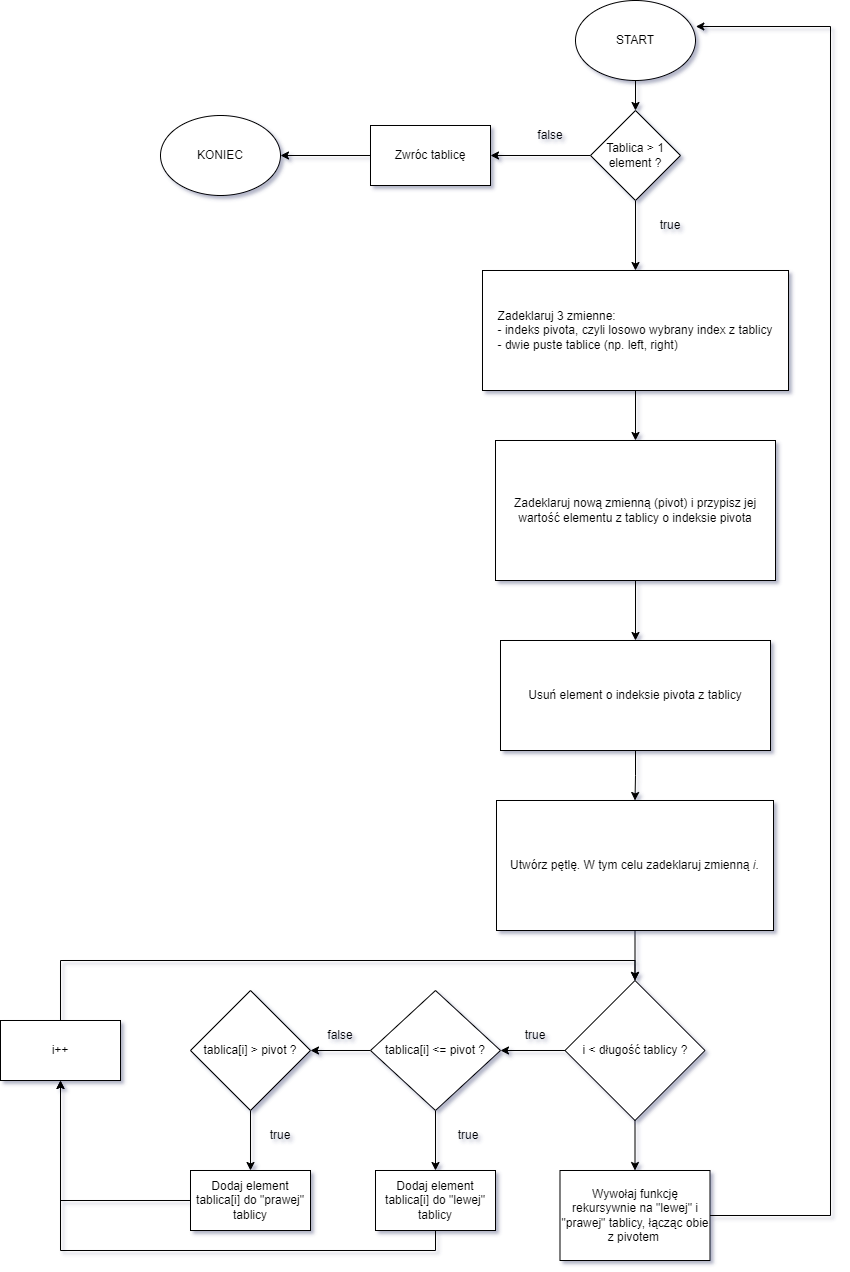

The diagram above was exported from draw.io. Its source (the exported page's mxGraphModel, read from the mxfile embedded in the PNG):
<mxGraphModel dx="1856" dy="694" grid="1" gridSize="10" guides="1" tooltips="1" connect="1" arrows="1" fold="1" page="1" pageScale="1" pageWidth="850" pageHeight="1100" background="#ffffff" math="0" shadow="1">
  <root>
    <mxCell id="0" />
    <mxCell id="1" parent="0" />
    <mxCell id="o9VIKes04vD7rrkzh1nW-4" style="edgeStyle=orthogonalEdgeStyle;rounded=0;orthogonalLoop=1;jettySize=auto;html=1;exitX=0.5;exitY=1;exitDx=0;exitDy=0;entryX=0.5;entryY=0;entryDx=0;entryDy=0;" edge="1" parent="1" source="o9VIKes04vD7rrkzh1nW-1" target="o9VIKes04vD7rrkzh1nW-3">
      <mxGeometry relative="1" as="geometry" />
    </mxCell>
    <mxCell id="o9VIKes04vD7rrkzh1nW-1" value="START" style="ellipse;whiteSpace=wrap;html=1;" vertex="1" parent="1">
      <mxGeometry x="365" y="40" width="120" height="80" as="geometry" />
    </mxCell>
    <mxCell id="o9VIKes04vD7rrkzh1nW-6" style="edgeStyle=orthogonalEdgeStyle;rounded=0;orthogonalLoop=1;jettySize=auto;html=1;exitX=0;exitY=0.5;exitDx=0;exitDy=0;entryX=1;entryY=0.5;entryDx=0;entryDy=0;" edge="1" parent="1" source="o9VIKes04vD7rrkzh1nW-3" target="o9VIKes04vD7rrkzh1nW-5">
      <mxGeometry relative="1" as="geometry" />
    </mxCell>
    <mxCell id="o9VIKes04vD7rrkzh1nW-11" style="edgeStyle=orthogonalEdgeStyle;rounded=0;orthogonalLoop=1;jettySize=auto;html=1;exitX=0.5;exitY=1;exitDx=0;exitDy=0;entryX=0.5;entryY=0;entryDx=0;entryDy=0;" edge="1" parent="1" source="o9VIKes04vD7rrkzh1nW-3" target="o9VIKes04vD7rrkzh1nW-10">
      <mxGeometry relative="1" as="geometry" />
    </mxCell>
    <mxCell id="o9VIKes04vD7rrkzh1nW-3" value="Tablica &amp;gt; 1 element ?" style="rhombus;whiteSpace=wrap;html=1;" vertex="1" parent="1">
      <mxGeometry x="380" y="150" width="90" height="90" as="geometry" />
    </mxCell>
    <mxCell id="o9VIKes04vD7rrkzh1nW-46" style="edgeStyle=orthogonalEdgeStyle;rounded=0;orthogonalLoop=1;jettySize=auto;html=1;exitX=0;exitY=0.5;exitDx=0;exitDy=0;entryX=1;entryY=0.5;entryDx=0;entryDy=0;" edge="1" parent="1" source="o9VIKes04vD7rrkzh1nW-5" target="o9VIKes04vD7rrkzh1nW-45">
      <mxGeometry relative="1" as="geometry" />
    </mxCell>
    <mxCell id="o9VIKes04vD7rrkzh1nW-5" value="Zwróc tablicę" style="rounded=0;whiteSpace=wrap;html=1;" vertex="1" parent="1">
      <mxGeometry x="160" y="165" width="120" height="60" as="geometry" />
    </mxCell>
    <mxCell id="o9VIKes04vD7rrkzh1nW-7" value="false" style="text;html=1;strokeColor=none;fillColor=none;align=center;verticalAlign=middle;whiteSpace=wrap;rounded=0;" vertex="1" parent="1">
      <mxGeometry x="310" y="160" width="60" height="30" as="geometry" />
    </mxCell>
    <mxCell id="o9VIKes04vD7rrkzh1nW-14" style="edgeStyle=orthogonalEdgeStyle;rounded=0;orthogonalLoop=1;jettySize=auto;html=1;exitX=0.5;exitY=1;exitDx=0;exitDy=0;entryX=0.5;entryY=0;entryDx=0;entryDy=0;" edge="1" parent="1" source="o9VIKes04vD7rrkzh1nW-10" target="o9VIKes04vD7rrkzh1nW-13">
      <mxGeometry relative="1" as="geometry" />
    </mxCell>
    <mxCell id="o9VIKes04vD7rrkzh1nW-10" value="&lt;div style=&quot;text-align: left&quot;&gt;&lt;span&gt;Zadeklaruj 3 zmienne:&lt;/span&gt;&lt;/div&gt;&lt;div style=&quot;text-align: left&quot;&gt;&lt;span&gt;- indeks pivota, czyli losowo wybrany index z tablicy&lt;/span&gt;&lt;/div&gt;&lt;div style=&quot;text-align: left&quot;&gt;&lt;span&gt;- dwie puste tablice (np. left, right)&lt;/span&gt;&lt;/div&gt;" style="rounded=0;whiteSpace=wrap;html=1;" vertex="1" parent="1">
      <mxGeometry x="272" y="310" width="306" height="120" as="geometry" />
    </mxCell>
    <mxCell id="o9VIKes04vD7rrkzh1nW-12" value="true" style="text;html=1;strokeColor=none;fillColor=none;align=center;verticalAlign=middle;whiteSpace=wrap;rounded=0;" vertex="1" parent="1">
      <mxGeometry x="430" y="250" width="60" height="30" as="geometry" />
    </mxCell>
    <mxCell id="o9VIKes04vD7rrkzh1nW-16" style="edgeStyle=orthogonalEdgeStyle;rounded=0;orthogonalLoop=1;jettySize=auto;html=1;exitX=0.5;exitY=1;exitDx=0;exitDy=0;entryX=0.5;entryY=0;entryDx=0;entryDy=0;" edge="1" parent="1" source="o9VIKes04vD7rrkzh1nW-13" target="o9VIKes04vD7rrkzh1nW-15">
      <mxGeometry relative="1" as="geometry" />
    </mxCell>
    <mxCell id="o9VIKes04vD7rrkzh1nW-13" value="Zadeklaruj nową zmienną (pivot) i przypisz jej wartość elementu z tablicy o indeksie pivota" style="rounded=0;whiteSpace=wrap;html=1;" vertex="1" parent="1">
      <mxGeometry x="285" y="480" width="280" height="140" as="geometry" />
    </mxCell>
    <mxCell id="o9VIKes04vD7rrkzh1nW-20" style="edgeStyle=orthogonalEdgeStyle;rounded=0;orthogonalLoop=1;jettySize=auto;html=1;exitX=0.5;exitY=1;exitDx=0;exitDy=0;entryX=0.5;entryY=0;entryDx=0;entryDy=0;" edge="1" parent="1" source="o9VIKes04vD7rrkzh1nW-15" target="o9VIKes04vD7rrkzh1nW-17">
      <mxGeometry relative="1" as="geometry" />
    </mxCell>
    <mxCell id="o9VIKes04vD7rrkzh1nW-15" value="Usuń element o indeksie pivota z tablicy" style="rounded=0;whiteSpace=wrap;html=1;" vertex="1" parent="1">
      <mxGeometry x="290" y="680" width="270" height="110" as="geometry" />
    </mxCell>
    <mxCell id="o9VIKes04vD7rrkzh1nW-22" style="edgeStyle=orthogonalEdgeStyle;rounded=0;orthogonalLoop=1;jettySize=auto;html=1;exitX=0.5;exitY=1;exitDx=0;exitDy=0;entryX=0.5;entryY=0;entryDx=0;entryDy=0;" edge="1" parent="1" source="o9VIKes04vD7rrkzh1nW-17" target="o9VIKes04vD7rrkzh1nW-21">
      <mxGeometry relative="1" as="geometry" />
    </mxCell>
    <mxCell id="o9VIKes04vD7rrkzh1nW-17" value="&lt;div style=&quot;text-align: left&quot;&gt;&lt;span&gt;Utwórz pętlę. W tym celu zadeklaruj zmienną &lt;i&gt;i&lt;/i&gt;.&lt;/span&gt;&lt;/div&gt;" style="rounded=0;whiteSpace=wrap;html=1;" vertex="1" parent="1">
      <mxGeometry x="286" y="840" width="277" height="130" as="geometry" />
    </mxCell>
    <mxCell id="o9VIKes04vD7rrkzh1nW-25" style="edgeStyle=orthogonalEdgeStyle;rounded=0;orthogonalLoop=1;jettySize=auto;html=1;exitX=0;exitY=0.5;exitDx=0;exitDy=0;entryX=1;entryY=0.5;entryDx=0;entryDy=0;" edge="1" parent="1" source="o9VIKes04vD7rrkzh1nW-21" target="o9VIKes04vD7rrkzh1nW-24">
      <mxGeometry relative="1" as="geometry" />
    </mxCell>
    <mxCell id="o9VIKes04vD7rrkzh1nW-43" style="edgeStyle=orthogonalEdgeStyle;rounded=0;orthogonalLoop=1;jettySize=auto;html=1;exitX=0.5;exitY=1;exitDx=0;exitDy=0;entryX=0.5;entryY=0;entryDx=0;entryDy=0;" edge="1" parent="1" source="o9VIKes04vD7rrkzh1nW-21" target="o9VIKes04vD7rrkzh1nW-42">
      <mxGeometry relative="1" as="geometry" />
    </mxCell>
    <mxCell id="o9VIKes04vD7rrkzh1nW-21" value="i &amp;lt; długość tablicy ?" style="rhombus;whiteSpace=wrap;html=1;" vertex="1" parent="1">
      <mxGeometry x="354.5" y="1020" width="140" height="140" as="geometry" />
    </mxCell>
    <mxCell id="o9VIKes04vD7rrkzh1nW-29" style="edgeStyle=orthogonalEdgeStyle;rounded=0;orthogonalLoop=1;jettySize=auto;html=1;exitX=0.5;exitY=1;exitDx=0;exitDy=0;entryX=0.5;entryY=0;entryDx=0;entryDy=0;" edge="1" parent="1" source="o9VIKes04vD7rrkzh1nW-24" target="o9VIKes04vD7rrkzh1nW-28">
      <mxGeometry relative="1" as="geometry" />
    </mxCell>
    <mxCell id="o9VIKes04vD7rrkzh1nW-34" style="edgeStyle=orthogonalEdgeStyle;rounded=0;orthogonalLoop=1;jettySize=auto;html=1;exitX=0;exitY=0.5;exitDx=0;exitDy=0;entryX=1;entryY=0.5;entryDx=0;entryDy=0;" edge="1" parent="1" source="o9VIKes04vD7rrkzh1nW-24" target="o9VIKes04vD7rrkzh1nW-30">
      <mxGeometry relative="1" as="geometry" />
    </mxCell>
    <mxCell id="o9VIKes04vD7rrkzh1nW-24" value="tablica[i] &amp;lt;= pivot ?" style="rhombus;whiteSpace=wrap;html=1;" vertex="1" parent="1">
      <mxGeometry x="160" y="1030" width="130" height="120" as="geometry" />
    </mxCell>
    <mxCell id="o9VIKes04vD7rrkzh1nW-26" value="true" style="text;html=1;strokeColor=none;fillColor=none;align=center;verticalAlign=middle;whiteSpace=wrap;rounded=0;" vertex="1" parent="1">
      <mxGeometry x="294.5" y="1060" width="60" height="30" as="geometry" />
    </mxCell>
    <mxCell id="o9VIKes04vD7rrkzh1nW-40" style="edgeStyle=orthogonalEdgeStyle;rounded=0;orthogonalLoop=1;jettySize=auto;html=1;exitX=0.5;exitY=1;exitDx=0;exitDy=0;entryX=0.5;entryY=1;entryDx=0;entryDy=0;" edge="1" parent="1" source="o9VIKes04vD7rrkzh1nW-28" target="o9VIKes04vD7rrkzh1nW-38">
      <mxGeometry relative="1" as="geometry" />
    </mxCell>
    <mxCell id="o9VIKes04vD7rrkzh1nW-28" value="Dodaj element tablica[i] do &quot;lewej&quot; tablicy" style="rounded=0;whiteSpace=wrap;html=1;" vertex="1" parent="1">
      <mxGeometry x="165" y="1210" width="120" height="60" as="geometry" />
    </mxCell>
    <mxCell id="o9VIKes04vD7rrkzh1nW-36" style="edgeStyle=orthogonalEdgeStyle;rounded=0;orthogonalLoop=1;jettySize=auto;html=1;exitX=0.5;exitY=1;exitDx=0;exitDy=0;entryX=0.5;entryY=0;entryDx=0;entryDy=0;" edge="1" parent="1" source="o9VIKes04vD7rrkzh1nW-30" target="o9VIKes04vD7rrkzh1nW-35">
      <mxGeometry relative="1" as="geometry" />
    </mxCell>
    <mxCell id="o9VIKes04vD7rrkzh1nW-30" value="tablica[i] &amp;gt; pivot ?" style="rhombus;whiteSpace=wrap;html=1;" vertex="1" parent="1">
      <mxGeometry x="-20" y="1030" width="120" height="120" as="geometry" />
    </mxCell>
    <mxCell id="o9VIKes04vD7rrkzh1nW-31" value="true" style="text;html=1;strokeColor=none;fillColor=none;align=center;verticalAlign=middle;whiteSpace=wrap;rounded=0;" vertex="1" parent="1">
      <mxGeometry x="227.5" y="1160" width="60" height="30" as="geometry" />
    </mxCell>
    <mxCell id="o9VIKes04vD7rrkzh1nW-33" value="false" style="text;html=1;strokeColor=none;fillColor=none;align=center;verticalAlign=middle;whiteSpace=wrap;rounded=0;" vertex="1" parent="1">
      <mxGeometry x="100" y="1060" width="60" height="30" as="geometry" />
    </mxCell>
    <mxCell id="o9VIKes04vD7rrkzh1nW-39" style="edgeStyle=orthogonalEdgeStyle;rounded=0;orthogonalLoop=1;jettySize=auto;html=1;exitX=0;exitY=0.5;exitDx=0;exitDy=0;entryX=0.5;entryY=1;entryDx=0;entryDy=0;" edge="1" parent="1" source="o9VIKes04vD7rrkzh1nW-35" target="o9VIKes04vD7rrkzh1nW-38">
      <mxGeometry relative="1" as="geometry" />
    </mxCell>
    <mxCell id="o9VIKes04vD7rrkzh1nW-35" value="Dodaj element tablica[i] do &quot;prawej&quot; tablicy" style="rounded=0;whiteSpace=wrap;html=1;" vertex="1" parent="1">
      <mxGeometry x="-20" y="1210" width="120" height="60" as="geometry" />
    </mxCell>
    <mxCell id="o9VIKes04vD7rrkzh1nW-37" value="true" style="text;html=1;strokeColor=none;fillColor=none;align=center;verticalAlign=middle;whiteSpace=wrap;rounded=0;" vertex="1" parent="1">
      <mxGeometry x="40" y="1160" width="60" height="30" as="geometry" />
    </mxCell>
    <mxCell id="o9VIKes04vD7rrkzh1nW-41" style="edgeStyle=orthogonalEdgeStyle;rounded=0;orthogonalLoop=1;jettySize=auto;html=1;exitX=0.5;exitY=0;exitDx=0;exitDy=0;entryX=0.5;entryY=0;entryDx=0;entryDy=0;" edge="1" parent="1" source="o9VIKes04vD7rrkzh1nW-38" target="o9VIKes04vD7rrkzh1nW-21">
      <mxGeometry relative="1" as="geometry" />
    </mxCell>
    <mxCell id="o9VIKes04vD7rrkzh1nW-38" value="i++" style="rounded=0;whiteSpace=wrap;html=1;" vertex="1" parent="1">
      <mxGeometry x="-210" y="1060" width="120" height="60" as="geometry" />
    </mxCell>
    <mxCell id="o9VIKes04vD7rrkzh1nW-44" style="edgeStyle=orthogonalEdgeStyle;rounded=0;orthogonalLoop=1;jettySize=auto;html=1;exitX=1;exitY=0.5;exitDx=0;exitDy=0;entryX=1.003;entryY=0.325;entryDx=0;entryDy=0;entryPerimeter=0;" edge="1" parent="1" source="o9VIKes04vD7rrkzh1nW-42" target="o9VIKes04vD7rrkzh1nW-1">
      <mxGeometry relative="1" as="geometry">
        <Array as="points">
          <mxPoint x="620" y="1255" />
          <mxPoint x="620" y="66" />
        </Array>
      </mxGeometry>
    </mxCell>
    <mxCell id="o9VIKes04vD7rrkzh1nW-42" value="Wywołaj funkcję rekursywnie na &quot;lewej&quot; i &quot;prawej&quot; tablicy, łącząc obie z pivotem&amp;nbsp;" style="rounded=0;whiteSpace=wrap;html=1;" vertex="1" parent="1">
      <mxGeometry x="349.5" y="1210" width="150" height="90" as="geometry" />
    </mxCell>
    <mxCell id="o9VIKes04vD7rrkzh1nW-45" value="KONIEC" style="ellipse;whiteSpace=wrap;html=1;" vertex="1" parent="1">
      <mxGeometry x="-50" y="155" width="120" height="80" as="geometry" />
    </mxCell>
  </root>
</mxGraphModel>